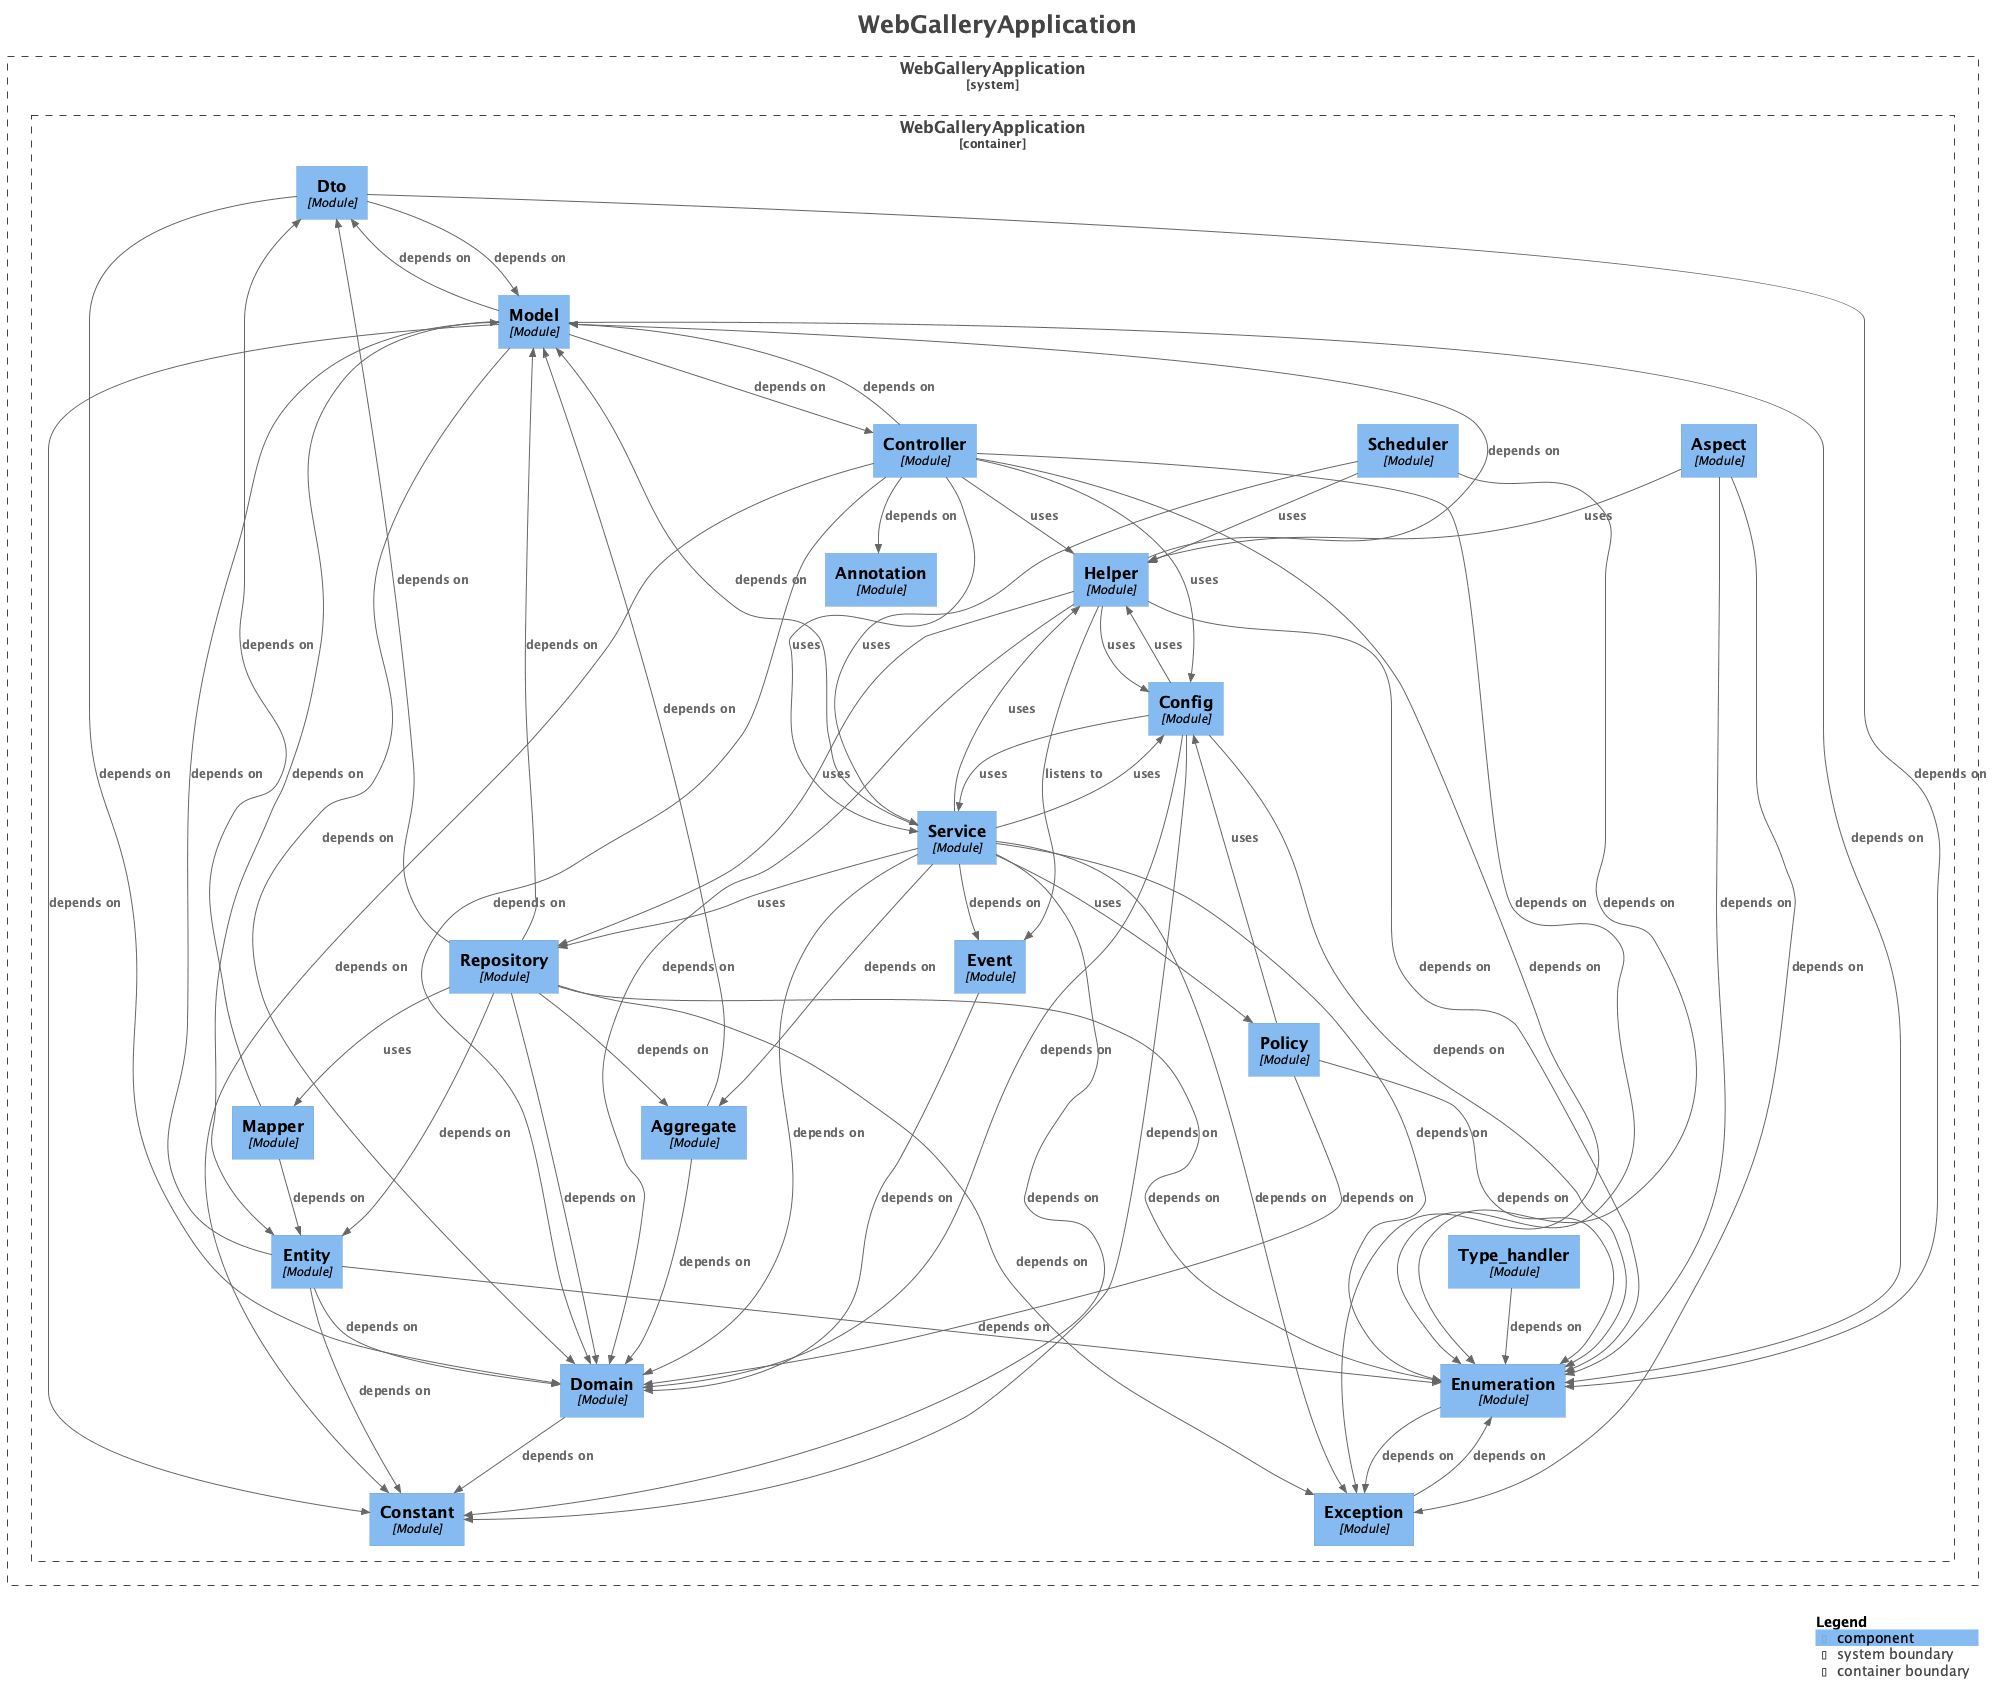

The diagram above was rendered by PlantUML. Its source (embedded in the PNG):
@startuml
title <size:24>WebGalleryApplication</size>

set separator none
top to bottom direction

<style>
  root {
    BackgroundColor: #ffffff
    FontColor: #444444
  }
</style>

!include <C4/C4>
!include <C4/C4_Context>
!include <C4/C4_Component>

System_Boundary("WebGalleryApplication_boundary", "WebGalleryApplication", $tags="") {
  Container_Boundary("WebGalleryApplication.WebGalleryApplication_boundary", "WebGalleryApplication", $tags="") {
    Component(WebGalleryApplication.WebGalleryApplication.Dto, "Dto", $techn="Module", $descr="", $tags="", $link="")
    Component(WebGalleryApplication.WebGalleryApplication.Entity, "Entity", $techn="Module", $descr="", $tags="", $link="")
    Component(WebGalleryApplication.WebGalleryApplication.Enumeration, "Enumeration", $techn="Module", $descr="", $tags="", $link="")
    Component(WebGalleryApplication.WebGalleryApplication.Event, "Event", $techn="Module", $descr="", $tags="", $link="")
    Component(WebGalleryApplication.WebGalleryApplication.Exception, "Exception", $techn="Module", $descr="", $tags="", $link="")
    Component(WebGalleryApplication.WebGalleryApplication.Helper, "Helper", $techn="Module", $descr="", $tags="", $link="")
    Component(WebGalleryApplication.WebGalleryApplication.Mapper, "Mapper", $techn="Module", $descr="", $tags="", $link="")
    Component(WebGalleryApplication.WebGalleryApplication.Model, "Model", $techn="Module", $descr="", $tags="", $link="")
    Component(WebGalleryApplication.WebGalleryApplication.Policy, "Policy", $techn="Module", $descr="", $tags="", $link="")
    Component(WebGalleryApplication.WebGalleryApplication.Repository, "Repository", $techn="Module", $descr="", $tags="", $link="")
    Component(WebGalleryApplication.WebGalleryApplication.Scheduler, "Scheduler", $techn="Module", $descr="", $tags="", $link="")
    Component(WebGalleryApplication.WebGalleryApplication.Service, "Service", $techn="Module", $descr="", $tags="", $link="")
    Component(WebGalleryApplication.WebGalleryApplication.Type_handler, "Type_handler", $techn="Module", $descr="", $tags="", $link="")
    Component(WebGalleryApplication.WebGalleryApplication.Aggregate, "Aggregate", $techn="Module", $descr="", $tags="", $link="")
    Component(WebGalleryApplication.WebGalleryApplication.Annotation, "Annotation", $techn="Module", $descr="", $tags="", $link="")
    Component(WebGalleryApplication.WebGalleryApplication.Aspect, "Aspect", $techn="Module", $descr="", $tags="", $link="")
    Component(WebGalleryApplication.WebGalleryApplication.Config, "Config", $techn="Module", $descr="", $tags="", $link="")
    Component(WebGalleryApplication.WebGalleryApplication.Constant, "Constant", $techn="Module", $descr="", $tags="", $link="")
    Component(WebGalleryApplication.WebGalleryApplication.Controller, "Controller", $techn="Module", $descr="", $tags="", $link="")
    Component(WebGalleryApplication.WebGalleryApplication.Domain, "Domain", $techn="Module", $descr="", $tags="", $link="")
  }

}

Rel(WebGalleryApplication.WebGalleryApplication.Config, WebGalleryApplication.WebGalleryApplication.Domain, "depends on", $techn="", $tags="", $link="")
Rel(WebGalleryApplication.WebGalleryApplication.Config, WebGalleryApplication.WebGalleryApplication.Enumeration, "depends on", $techn="", $tags="", $link="")
Rel(WebGalleryApplication.WebGalleryApplication.Config, WebGalleryApplication.WebGalleryApplication.Helper, "uses", $techn="", $tags="", $link="")
Rel(WebGalleryApplication.WebGalleryApplication.Config, WebGalleryApplication.WebGalleryApplication.Service, "uses", $techn="", $tags="", $link="")
Rel(WebGalleryApplication.WebGalleryApplication.Entity, WebGalleryApplication.WebGalleryApplication.Enumeration, "depends on", $techn="", $tags="", $link="")
Rel(WebGalleryApplication.WebGalleryApplication.Entity, WebGalleryApplication.WebGalleryApplication.Model, "depends on", $techn="", $tags="", $link="")
Rel(WebGalleryApplication.WebGalleryApplication.Entity, WebGalleryApplication.WebGalleryApplication.Constant, "depends on", $techn="", $tags="", $link="")
Rel(WebGalleryApplication.WebGalleryApplication.Entity, WebGalleryApplication.WebGalleryApplication.Domain, "depends on", $techn="", $tags="", $link="")
Rel(WebGalleryApplication.WebGalleryApplication.Model, WebGalleryApplication.WebGalleryApplication.Controller, "depends on", $techn="", $tags="", $link="")
Rel(WebGalleryApplication.WebGalleryApplication.Model, WebGalleryApplication.WebGalleryApplication.Domain, "depends on", $techn="", $tags="", $link="")
Rel(WebGalleryApplication.WebGalleryApplication.Model, WebGalleryApplication.WebGalleryApplication.Enumeration, "depends on", $techn="", $tags="", $link="")
Rel(WebGalleryApplication.WebGalleryApplication.Model, WebGalleryApplication.WebGalleryApplication.Entity, "depends on", $techn="", $tags="", $link="")
Rel(WebGalleryApplication.WebGalleryApplication.Model, WebGalleryApplication.WebGalleryApplication.Dto, "depends on", $techn="", $tags="", $link="")
Rel(WebGalleryApplication.WebGalleryApplication.Model, WebGalleryApplication.WebGalleryApplication.Constant, "depends on", $techn="", $tags="", $link="")
Rel(WebGalleryApplication.WebGalleryApplication.Policy, WebGalleryApplication.WebGalleryApplication.Domain, "depends on", $techn="", $tags="", $link="")
Rel(WebGalleryApplication.WebGalleryApplication.Policy, WebGalleryApplication.WebGalleryApplication.Enumeration, "depends on", $techn="", $tags="", $link="")
Rel(WebGalleryApplication.WebGalleryApplication.Policy, WebGalleryApplication.WebGalleryApplication.Config, "uses", $techn="", $tags="", $link="")
Rel(WebGalleryApplication.WebGalleryApplication.Helper, WebGalleryApplication.WebGalleryApplication.Event, "listens to", $techn="", $tags="", $link="")
Rel(WebGalleryApplication.WebGalleryApplication.Helper, WebGalleryApplication.WebGalleryApplication.Domain, "depends on", $techn="", $tags="", $link="")
Rel(WebGalleryApplication.WebGalleryApplication.Helper, WebGalleryApplication.WebGalleryApplication.Model, "depends on", $techn="", $tags="", $link="")
Rel(WebGalleryApplication.WebGalleryApplication.Helper, WebGalleryApplication.WebGalleryApplication.Enumeration, "depends on", $techn="", $tags="", $link="")
Rel(WebGalleryApplication.WebGalleryApplication.Helper, WebGalleryApplication.WebGalleryApplication.Config, "uses", $techn="", $tags="", $link="")
Rel(WebGalleryApplication.WebGalleryApplication.Helper, WebGalleryApplication.WebGalleryApplication.Repository, "uses", $techn="", $tags="", $link="")
Rel(WebGalleryApplication.WebGalleryApplication.Type_handler, WebGalleryApplication.WebGalleryApplication.Enumeration, "depends on", $techn="", $tags="", $link="")
Rel(WebGalleryApplication.WebGalleryApplication.Enumeration, WebGalleryApplication.WebGalleryApplication.Exception, "depends on", $techn="", $tags="", $link="")
Rel(WebGalleryApplication.WebGalleryApplication.Aggregate, WebGalleryApplication.WebGalleryApplication.Domain, "depends on", $techn="", $tags="", $link="")
Rel(WebGalleryApplication.WebGalleryApplication.Aggregate, WebGalleryApplication.WebGalleryApplication.Model, "depends on", $techn="", $tags="", $link="")
Rel(WebGalleryApplication.WebGalleryApplication.Dto, WebGalleryApplication.WebGalleryApplication.Enumeration, "depends on", $techn="", $tags="", $link="")
Rel(WebGalleryApplication.WebGalleryApplication.Dto, WebGalleryApplication.WebGalleryApplication.Model, "depends on", $techn="", $tags="", $link="")
Rel(WebGalleryApplication.WebGalleryApplication.Dto, WebGalleryApplication.WebGalleryApplication.Domain, "depends on", $techn="", $tags="", $link="")
Rel(WebGalleryApplication.WebGalleryApplication.Exception, WebGalleryApplication.WebGalleryApplication.Enumeration, "depends on", $techn="", $tags="", $link="")
Rel(WebGalleryApplication.WebGalleryApplication.Service, WebGalleryApplication.WebGalleryApplication.Domain, "depends on", $techn="", $tags="", $link="")
Rel(WebGalleryApplication.WebGalleryApplication.Service, WebGalleryApplication.WebGalleryApplication.Model, "depends on", $techn="", $tags="", $link="")
Rel(WebGalleryApplication.WebGalleryApplication.Service, WebGalleryApplication.WebGalleryApplication.Exception, "depends on", $techn="", $tags="", $link="")
Rel(WebGalleryApplication.WebGalleryApplication.Service, WebGalleryApplication.WebGalleryApplication.Enumeration, "depends on", $techn="", $tags="", $link="")
Rel(WebGalleryApplication.WebGalleryApplication.Service, WebGalleryApplication.WebGalleryApplication.Aggregate, "depends on", $techn="", $tags="", $link="")
Rel(WebGalleryApplication.WebGalleryApplication.Service, WebGalleryApplication.WebGalleryApplication.Event, "depends on", $techn="", $tags="", $link="")
Rel(WebGalleryApplication.WebGalleryApplication.Service, WebGalleryApplication.WebGalleryApplication.Constant, "depends on", $techn="", $tags="", $link="")
Rel(WebGalleryApplication.WebGalleryApplication.Service, WebGalleryApplication.WebGalleryApplication.Repository, "uses", $techn="", $tags="", $link="")
Rel(WebGalleryApplication.WebGalleryApplication.Service, WebGalleryApplication.WebGalleryApplication.Helper, "uses", $techn="", $tags="", $link="")
Rel(WebGalleryApplication.WebGalleryApplication.Service, WebGalleryApplication.WebGalleryApplication.Config, "uses", $techn="", $tags="", $link="")
Rel(WebGalleryApplication.WebGalleryApplication.Service, WebGalleryApplication.WebGalleryApplication.Policy, "uses", $techn="", $tags="", $link="")
Rel(WebGalleryApplication.WebGalleryApplication.Repository, WebGalleryApplication.WebGalleryApplication.Aggregate, "depends on", $techn="", $tags="", $link="")
Rel(WebGalleryApplication.WebGalleryApplication.Repository, WebGalleryApplication.WebGalleryApplication.Domain, "depends on", $techn="", $tags="", $link="")
Rel(WebGalleryApplication.WebGalleryApplication.Repository, WebGalleryApplication.WebGalleryApplication.Model, "depends on", $techn="", $tags="", $link="")
Rel(WebGalleryApplication.WebGalleryApplication.Repository, WebGalleryApplication.WebGalleryApplication.Exception, "depends on", $techn="", $tags="", $link="")
Rel(WebGalleryApplication.WebGalleryApplication.Repository, WebGalleryApplication.WebGalleryApplication.Enumeration, "depends on", $techn="", $tags="", $link="")
Rel(WebGalleryApplication.WebGalleryApplication.Repository, WebGalleryApplication.WebGalleryApplication.Entity, "depends on", $techn="", $tags="", $link="")
Rel(WebGalleryApplication.WebGalleryApplication.Repository, WebGalleryApplication.WebGalleryApplication.Dto, "depends on", $techn="", $tags="", $link="")
Rel(WebGalleryApplication.WebGalleryApplication.Repository, WebGalleryApplication.WebGalleryApplication.Mapper, "uses", $techn="", $tags="", $link="")
Rel(WebGalleryApplication.WebGalleryApplication.Aspect, WebGalleryApplication.WebGalleryApplication.Enumeration, "depends on", $techn="", $tags="", $link="")
Rel(WebGalleryApplication.WebGalleryApplication.Aspect, WebGalleryApplication.WebGalleryApplication.Exception, "depends on", $techn="", $tags="", $link="")
Rel(WebGalleryApplication.WebGalleryApplication.Aspect, WebGalleryApplication.WebGalleryApplication.Helper, "uses", $techn="", $tags="", $link="")
Rel(WebGalleryApplication.WebGalleryApplication.Controller, WebGalleryApplication.WebGalleryApplication.Enumeration, "depends on", $techn="", $tags="", $link="")
Rel(WebGalleryApplication.WebGalleryApplication.Controller, WebGalleryApplication.WebGalleryApplication.Model, "depends on", $techn="", $tags="", $link="")
Rel(WebGalleryApplication.WebGalleryApplication.Controller, WebGalleryApplication.WebGalleryApplication.Domain, "depends on", $techn="", $tags="", $link="")
Rel(WebGalleryApplication.WebGalleryApplication.Controller, WebGalleryApplication.WebGalleryApplication.Exception, "depends on", $techn="", $tags="", $link="")
Rel(WebGalleryApplication.WebGalleryApplication.Controller, WebGalleryApplication.WebGalleryApplication.Annotation, "depends on", $techn="", $tags="", $link="")
Rel(WebGalleryApplication.WebGalleryApplication.Controller, WebGalleryApplication.WebGalleryApplication.Constant, "depends on", $techn="", $tags="", $link="")
Rel(WebGalleryApplication.WebGalleryApplication.Controller, WebGalleryApplication.WebGalleryApplication.Service, "uses", $techn="", $tags="", $link="")
Rel(WebGalleryApplication.WebGalleryApplication.Controller, WebGalleryApplication.WebGalleryApplication.Helper, "uses", $techn="", $tags="", $link="")
Rel(WebGalleryApplication.WebGalleryApplication.Controller, WebGalleryApplication.WebGalleryApplication.Config, "uses", $techn="", $tags="", $link="")
Rel(WebGalleryApplication.WebGalleryApplication.Mapper, WebGalleryApplication.WebGalleryApplication.Entity, "depends on", $techn="", $tags="", $link="")
Rel(WebGalleryApplication.WebGalleryApplication.Mapper, WebGalleryApplication.WebGalleryApplication.Dto, "depends on", $techn="", $tags="", $link="")
Rel(WebGalleryApplication.WebGalleryApplication.Scheduler, WebGalleryApplication.WebGalleryApplication.Enumeration, "depends on", $techn="", $tags="", $link="")
Rel(WebGalleryApplication.WebGalleryApplication.Scheduler, WebGalleryApplication.WebGalleryApplication.Helper, "uses", $techn="", $tags="", $link="")
Rel(WebGalleryApplication.WebGalleryApplication.Scheduler, WebGalleryApplication.WebGalleryApplication.Service, "uses", $techn="", $tags="", $link="")
Rel(WebGalleryApplication.WebGalleryApplication.Event, WebGalleryApplication.WebGalleryApplication.Domain, "depends on", $techn="", $tags="", $link="")
Rel(WebGalleryApplication.WebGalleryApplication.Domain, WebGalleryApplication.WebGalleryApplication.Constant, "depends on", $techn="", $tags="", $link="")
Rel(WebGalleryApplication.WebGalleryApplication.Config, WebGalleryApplication.WebGalleryApplication.Constant, "depends on", $techn="", $tags="", $link="")

SHOW_LEGEND(true)
hide stereotypes
@enduml